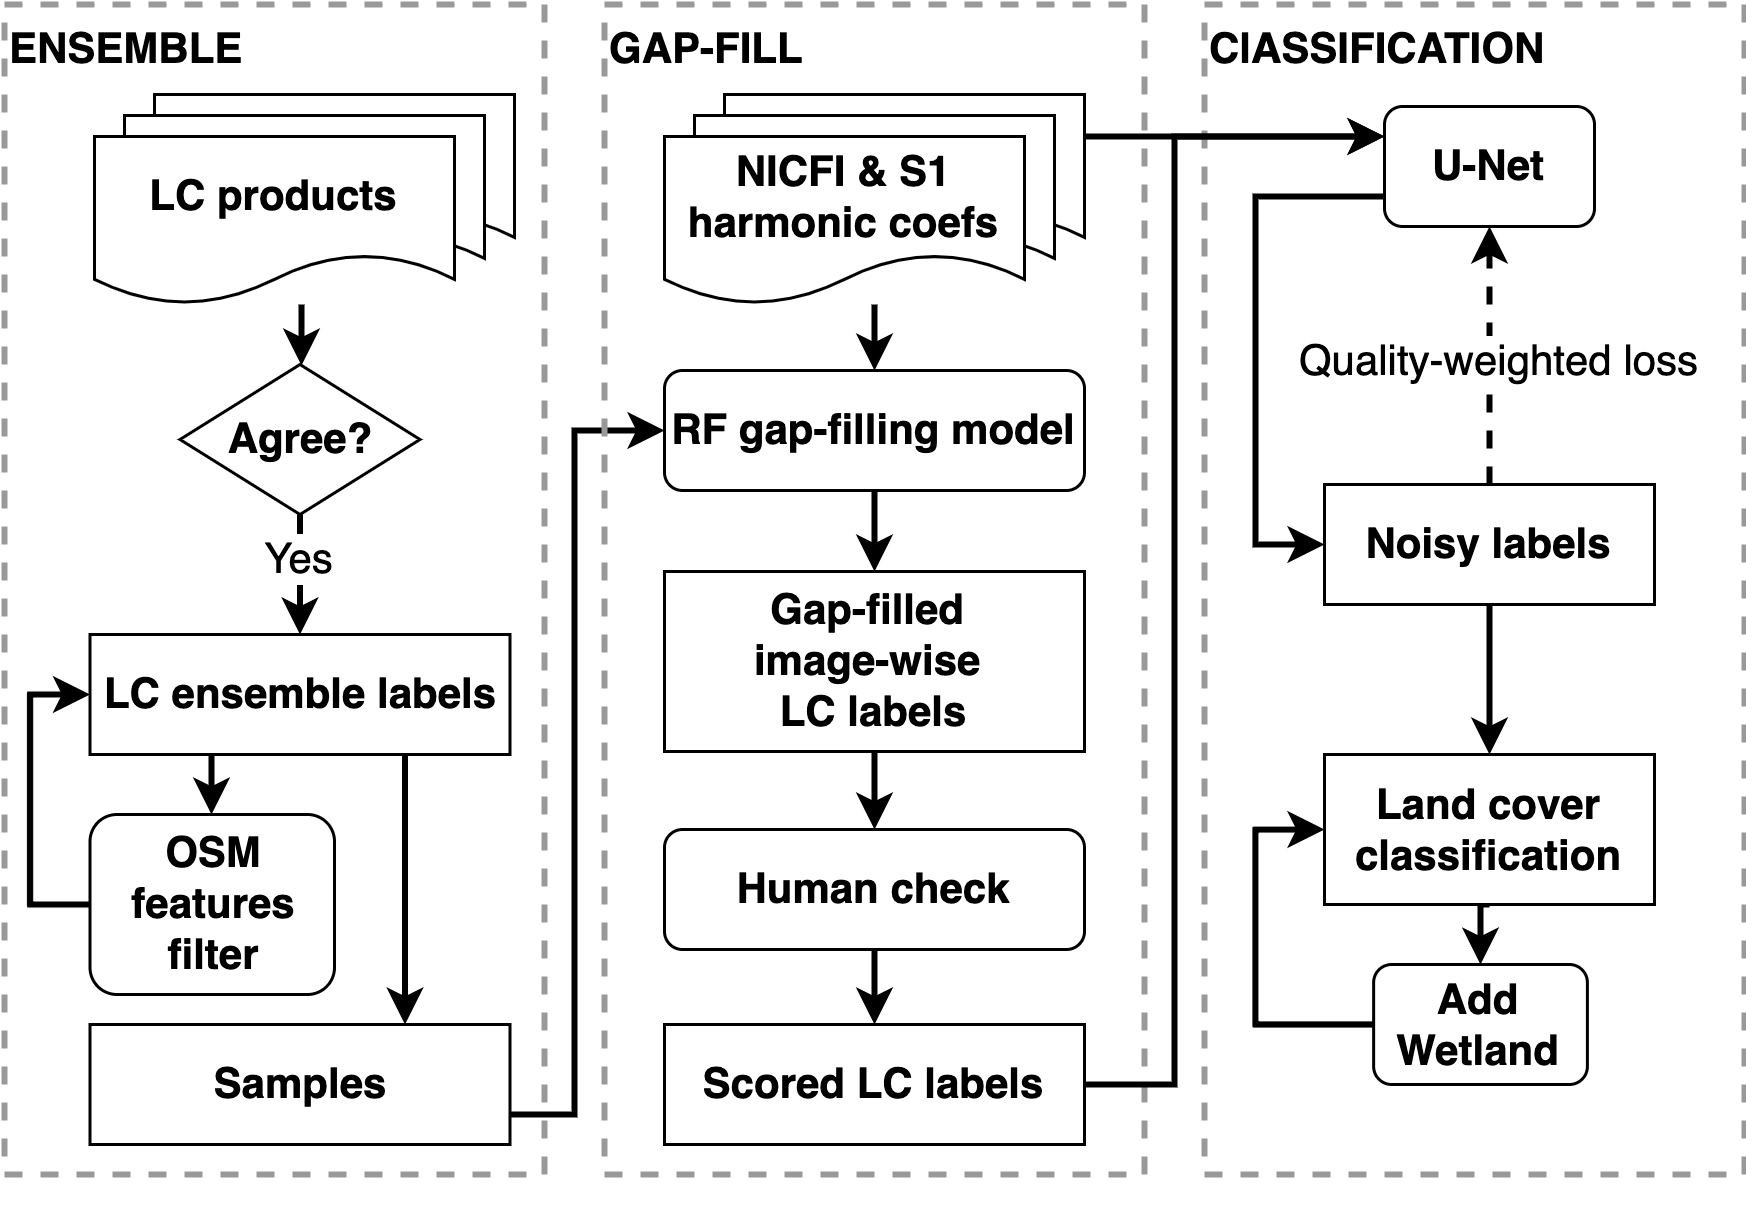

The diagram above was exported from draw.io. Its source (the exported page's mxGraphModel, read from the mxfile embedded in the PNG):
<mxGraphModel dx="928" dy="672" grid="1" gridSize="10" guides="1" tooltips="1" connect="1" arrows="1" fold="1" page="1" pageScale="1" pageWidth="850" pageHeight="1100" math="0" shadow="0">
  <root>
    <mxCell id="0" />
    <mxCell id="1" parent="0" />
    <mxCell id="TevniWUGB_PyBH1SnQ6u-62" value="ClASSIFICATION" style="rounded=0;whiteSpace=wrap;html=1;fontSize=14;align=left;verticalAlign=top;dashed=1;fontColor=#000000;fillColor=none;strokeWidth=2;fontStyle=1;strokeColor=#999999;" parent="1" vertex="1">
      <mxGeometry x="510" y="110" width="180" height="390" as="geometry" />
    </mxCell>
    <mxCell id="TevniWUGB_PyBH1SnQ6u-15" value="" style="edgeStyle=orthogonalEdgeStyle;rounded=0;orthogonalLoop=1;jettySize=auto;html=1;fontSize=14;strokeWidth=2;entryX=0;entryY=0.5;entryDx=0;entryDy=0;" parent="1" source="TevniWUGB_PyBH1SnQ6u-7" target="TevniWUGB_PyBH1SnQ6u-13" edge="1">
      <mxGeometry relative="1" as="geometry">
        <Array as="points">
          <mxPoint x="300" y="480" />
          <mxPoint x="300" y="252" />
        </Array>
      </mxGeometry>
    </mxCell>
    <mxCell id="TevniWUGB_PyBH1SnQ6u-9" value="" style="group" parent="1" vertex="1" connectable="0">
      <mxGeometry x="330" y="140" width="170" height="370" as="geometry" />
    </mxCell>
    <mxCell id="TevniWUGB_PyBH1SnQ6u-37" value="GAP-FILL" style="rounded=0;whiteSpace=wrap;html=1;fontSize=14;align=left;verticalAlign=top;dashed=1;fontColor=#000000;fillColor=none;strokeWidth=2;fontStyle=1;strokeColor=#999999;" parent="TevniWUGB_PyBH1SnQ6u-9" vertex="1">
      <mxGeometry x="-20" y="-30" width="180" height="390" as="geometry" />
    </mxCell>
    <mxCell id="TevniWUGB_PyBH1SnQ6u-10" value="" style="shape=document;whiteSpace=wrap;html=1;boundedLbl=1;" parent="TevniWUGB_PyBH1SnQ6u-9" vertex="1">
      <mxGeometry x="20" width="120" height="56" as="geometry" />
    </mxCell>
    <mxCell id="TevniWUGB_PyBH1SnQ6u-11" value="" style="shape=document;whiteSpace=wrap;html=1;boundedLbl=1;" parent="TevniWUGB_PyBH1SnQ6u-9" vertex="1">
      <mxGeometry x="10" y="7" width="120" height="56" as="geometry" />
    </mxCell>
    <mxCell id="TevniWUGB_PyBH1SnQ6u-12" value="NICFI &amp;amp; S1 harmonic coefs" style="shape=document;whiteSpace=wrap;html=1;boundedLbl=1;fontSize=14;fontStyle=1" parent="TevniWUGB_PyBH1SnQ6u-9" vertex="1">
      <mxGeometry y="14" width="120" height="56" as="geometry" />
    </mxCell>
    <mxCell id="TevniWUGB_PyBH1SnQ6u-19" value="" style="edgeStyle=orthogonalEdgeStyle;rounded=0;orthogonalLoop=1;jettySize=auto;html=1;fontSize=14;strokeWidth=2;" parent="1" source="TevniWUGB_PyBH1SnQ6u-13" target="TevniWUGB_PyBH1SnQ6u-18" edge="1">
      <mxGeometry relative="1" as="geometry" />
    </mxCell>
    <mxCell id="TevniWUGB_PyBH1SnQ6u-13" value="RF gap-filling model" style="rounded=1;whiteSpace=wrap;html=1;fontSize=14;fontStyle=1" parent="1" vertex="1">
      <mxGeometry x="330" y="232" width="140" height="40" as="geometry" />
    </mxCell>
    <mxCell id="TevniWUGB_PyBH1SnQ6u-14" value="" style="edgeStyle=orthogonalEdgeStyle;rounded=0;orthogonalLoop=1;jettySize=auto;html=1;fontSize=14;strokeWidth=2;" parent="1" source="TevniWUGB_PyBH1SnQ6u-12" target="TevniWUGB_PyBH1SnQ6u-13" edge="1">
      <mxGeometry relative="1" as="geometry">
        <Array as="points">
          <mxPoint x="400" y="220" />
          <mxPoint x="400" y="220" />
        </Array>
      </mxGeometry>
    </mxCell>
    <mxCell id="TevniWUGB_PyBH1SnQ6u-22" value="" style="edgeStyle=orthogonalEdgeStyle;rounded=0;orthogonalLoop=1;jettySize=auto;html=1;fontSize=14;strokeWidth=2;" parent="1" source="TevniWUGB_PyBH1SnQ6u-17" target="TevniWUGB_PyBH1SnQ6u-21" edge="1">
      <mxGeometry relative="1" as="geometry" />
    </mxCell>
    <mxCell id="TevniWUGB_PyBH1SnQ6u-17" value="Human check" style="rounded=1;whiteSpace=wrap;html=1;fontSize=14;fontStyle=1" parent="1" vertex="1">
      <mxGeometry x="330" y="385" width="140" height="40" as="geometry" />
    </mxCell>
    <mxCell id="TevniWUGB_PyBH1SnQ6u-20" value="" style="edgeStyle=orthogonalEdgeStyle;rounded=0;orthogonalLoop=1;jettySize=auto;html=1;fontSize=14;strokeWidth=2;" parent="1" source="TevniWUGB_PyBH1SnQ6u-18" target="TevniWUGB_PyBH1SnQ6u-17" edge="1">
      <mxGeometry relative="1" as="geometry" />
    </mxCell>
    <mxCell id="TevniWUGB_PyBH1SnQ6u-18" value="Gap-filled &lt;br&gt;image-wise &lt;br&gt;LC labels" style="rounded=0;whiteSpace=wrap;html=1;fontSize=14;fontStyle=1" parent="1" vertex="1">
      <mxGeometry x="330" y="299" width="140" height="60" as="geometry" />
    </mxCell>
    <mxCell id="TevniWUGB_PyBH1SnQ6u-53" style="edgeStyle=orthogonalEdgeStyle;rounded=0;orthogonalLoop=1;jettySize=auto;html=1;exitX=1;exitY=0.5;exitDx=0;exitDy=0;entryX=0;entryY=0.25;entryDx=0;entryDy=0;fontSize=14;strokeWidth=2;" parent="1" source="TevniWUGB_PyBH1SnQ6u-21" target="TevniWUGB_PyBH1SnQ6u-38" edge="1">
      <mxGeometry relative="1" as="geometry">
        <Array as="points">
          <mxPoint x="500" y="470" />
          <mxPoint x="500" y="154" />
        </Array>
      </mxGeometry>
    </mxCell>
    <mxCell id="TevniWUGB_PyBH1SnQ6u-21" value="Scored LC labels" style="rounded=0;whiteSpace=wrap;html=1;fontSize=14;fontStyle=1" parent="1" vertex="1">
      <mxGeometry x="330" y="450" width="140" height="40" as="geometry" />
    </mxCell>
    <mxCell id="TevniWUGB_PyBH1SnQ6u-24" value="ENSEMBLE" style="rounded=0;whiteSpace=wrap;html=1;fontSize=14;align=left;verticalAlign=top;dashed=1;fontColor=#000000;fillColor=none;strokeWidth=2;fontStyle=1;strokeColor=#999999;" parent="1" vertex="1">
      <mxGeometry x="110" y="110" width="180" height="390" as="geometry" />
    </mxCell>
    <mxCell id="TevniWUGB_PyBH1SnQ6u-7" value="Samples" style="rounded=0;whiteSpace=wrap;html=1;fontSize=14;fontStyle=1" parent="1" vertex="1">
      <mxGeometry x="138.5" y="450" width="140" height="40" as="geometry" />
    </mxCell>
    <mxCell id="TevniWUGB_PyBH1SnQ6u-34" value="" style="edgeStyle=orthogonalEdgeStyle;rounded=0;orthogonalLoop=1;jettySize=auto;html=1;fontSize=14;strokeWidth=2;" parent="1" source="TevniWUGB_PyBH1SnQ6u-5" target="TevniWUGB_PyBH1SnQ6u-31" edge="1">
      <mxGeometry relative="1" as="geometry">
        <Array as="points">
          <mxPoint x="179" y="370" />
          <mxPoint x="179" y="370" />
        </Array>
      </mxGeometry>
    </mxCell>
    <mxCell id="TevniWUGB_PyBH1SnQ6u-36" value="" style="edgeStyle=orthogonalEdgeStyle;rounded=0;orthogonalLoop=1;jettySize=auto;html=1;fontSize=14;strokeWidth=2;entryX=0.75;entryY=0;entryDx=0;entryDy=0;exitX=0.75;exitY=1;exitDx=0;exitDy=0;" parent="1" source="TevniWUGB_PyBH1SnQ6u-5" target="TevniWUGB_PyBH1SnQ6u-7" edge="1">
      <mxGeometry relative="1" as="geometry" />
    </mxCell>
    <mxCell id="TevniWUGB_PyBH1SnQ6u-5" value="LC ensemble labels" style="rounded=0;whiteSpace=wrap;html=1;fontSize=14;fontStyle=1" parent="1" vertex="1">
      <mxGeometry x="138.5" y="320" width="140" height="40" as="geometry" />
    </mxCell>
    <mxCell id="TevniWUGB_PyBH1SnQ6u-29" value="" style="edgeStyle=orthogonalEdgeStyle;rounded=0;orthogonalLoop=1;jettySize=auto;html=1;fontSize=14;strokeWidth=2;" parent="1" source="TevniWUGB_PyBH1SnQ6u-26" target="TevniWUGB_PyBH1SnQ6u-5" edge="1">
      <mxGeometry relative="1" as="geometry" />
    </mxCell>
    <mxCell id="TevniWUGB_PyBH1SnQ6u-30" value="Yes" style="edgeLabel;html=1;align=center;verticalAlign=middle;resizable=0;points=[];fontSize=14;" parent="TevniWUGB_PyBH1SnQ6u-29" vertex="1" connectable="0">
      <mxGeometry x="0.2" y="-1" relative="1" as="geometry">
        <mxPoint y="-10" as="offset" />
      </mxGeometry>
    </mxCell>
    <mxCell id="TevniWUGB_PyBH1SnQ6u-26" value="Agree?" style="rhombus;whiteSpace=wrap;html=1;fontSize=14;strokeWidth=1;fillColor=none;fontStyle=1" parent="1" vertex="1">
      <mxGeometry x="168.5" y="230" width="80" height="50" as="geometry" />
    </mxCell>
    <mxCell id="TevniWUGB_PyBH1SnQ6u-27" value="" style="group" parent="1" vertex="1" connectable="0">
      <mxGeometry x="140" y="140" width="140" height="70" as="geometry" />
    </mxCell>
    <mxCell id="TevniWUGB_PyBH1SnQ6u-1" value="" style="shape=document;whiteSpace=wrap;html=1;boundedLbl=1;" parent="TevniWUGB_PyBH1SnQ6u-27" vertex="1">
      <mxGeometry x="20" width="120" height="56" as="geometry" />
    </mxCell>
    <mxCell id="TevniWUGB_PyBH1SnQ6u-2" value="" style="shape=document;whiteSpace=wrap;html=1;boundedLbl=1;" parent="TevniWUGB_PyBH1SnQ6u-27" vertex="1">
      <mxGeometry x="10" y="7" width="120" height="56" as="geometry" />
    </mxCell>
    <mxCell id="TevniWUGB_PyBH1SnQ6u-3" value="LC products" style="shape=document;whiteSpace=wrap;html=1;boundedLbl=1;fontSize=14;fontStyle=1" parent="TevniWUGB_PyBH1SnQ6u-27" vertex="1">
      <mxGeometry y="14" width="120" height="56" as="geometry" />
    </mxCell>
    <mxCell id="TevniWUGB_PyBH1SnQ6u-28" value="" style="edgeStyle=orthogonalEdgeStyle;rounded=0;orthogonalLoop=1;jettySize=auto;html=1;fontSize=14;strokeWidth=2;" parent="1" source="TevniWUGB_PyBH1SnQ6u-3" target="TevniWUGB_PyBH1SnQ6u-26" edge="1">
      <mxGeometry relative="1" as="geometry">
        <Array as="points">
          <mxPoint x="209" y="220" />
          <mxPoint x="209" y="220" />
        </Array>
      </mxGeometry>
    </mxCell>
    <mxCell id="TevniWUGB_PyBH1SnQ6u-35" style="edgeStyle=orthogonalEdgeStyle;rounded=0;orthogonalLoop=1;jettySize=auto;html=1;exitX=0;exitY=0.5;exitDx=0;exitDy=0;entryX=0;entryY=0.5;entryDx=0;entryDy=0;fontSize=14;strokeWidth=2;" parent="1" source="TevniWUGB_PyBH1SnQ6u-31" target="TevniWUGB_PyBH1SnQ6u-5" edge="1">
      <mxGeometry relative="1" as="geometry" />
    </mxCell>
    <mxCell id="TevniWUGB_PyBH1SnQ6u-31" value="OSM features filter" style="rounded=1;whiteSpace=wrap;html=1;fontSize=14;fontStyle=1" parent="1" vertex="1">
      <mxGeometry x="138.5" y="380" width="81.5" height="60" as="geometry" />
    </mxCell>
    <mxCell id="TevniWUGB_PyBH1SnQ6u-56" style="edgeStyle=orthogonalEdgeStyle;rounded=0;orthogonalLoop=1;jettySize=auto;html=1;exitX=0;exitY=0.75;exitDx=0;exitDy=0;entryX=0;entryY=0.5;entryDx=0;entryDy=0;fontSize=14;strokeWidth=2;" parent="1" source="TevniWUGB_PyBH1SnQ6u-38" target="TevniWUGB_PyBH1SnQ6u-41" edge="1">
      <mxGeometry relative="1" as="geometry">
        <Array as="points">
          <mxPoint x="527" y="174" />
          <mxPoint x="527" y="290" />
        </Array>
      </mxGeometry>
    </mxCell>
    <mxCell id="TevniWUGB_PyBH1SnQ6u-38" value="U-Net" style="rounded=1;whiteSpace=wrap;html=1;fontSize=14;strokeColor=#000000;strokeWidth=1;fillColor=none;fontStyle=1" parent="1" vertex="1">
      <mxGeometry x="570" y="144" width="70" height="40" as="geometry" />
    </mxCell>
    <mxCell id="KJv8JjV1p4wV-yg1aWmk-1" style="edgeStyle=orthogonalEdgeStyle;rounded=0;orthogonalLoop=1;jettySize=auto;html=1;exitX=0.5;exitY=0;exitDx=0;exitDy=0;entryX=0.5;entryY=1;entryDx=0;entryDy=0;strokeWidth=2;dashed=1;" parent="1" source="TevniWUGB_PyBH1SnQ6u-41" target="TevniWUGB_PyBH1SnQ6u-38" edge="1">
      <mxGeometry relative="1" as="geometry" />
    </mxCell>
    <mxCell id="KJv8JjV1p4wV-yg1aWmk-2" value="Quality-weighted loss" style="edgeLabel;html=1;align=center;verticalAlign=middle;resizable=0;points=[];fontSize=14;" parent="KJv8JjV1p4wV-yg1aWmk-1" vertex="1" connectable="0">
      <mxGeometry x="-0.0233" y="-2" relative="1" as="geometry">
        <mxPoint as="offset" />
      </mxGeometry>
    </mxCell>
    <mxCell id="Fy_tR7PB6F2LGnbFSmyI-1" style="edgeStyle=orthogonalEdgeStyle;rounded=0;orthogonalLoop=1;jettySize=auto;html=1;exitX=0.5;exitY=1;exitDx=0;exitDy=0;entryX=0.5;entryY=0;entryDx=0;entryDy=0;strokeWidth=2;" parent="1" source="TevniWUGB_PyBH1SnQ6u-41" target="TevniWUGB_PyBH1SnQ6u-58" edge="1">
      <mxGeometry relative="1" as="geometry" />
    </mxCell>
    <mxCell id="TevniWUGB_PyBH1SnQ6u-41" value="Noisy labels" style="rounded=0;whiteSpace=wrap;html=1;fontSize=14;fontStyle=1" parent="1" vertex="1">
      <mxGeometry x="550" y="270" width="110" height="40" as="geometry" />
    </mxCell>
    <mxCell id="TevniWUGB_PyBH1SnQ6u-52" style="edgeStyle=orthogonalEdgeStyle;rounded=0;orthogonalLoop=1;jettySize=auto;html=1;exitX=1;exitY=0.25;exitDx=0;exitDy=0;entryX=0;entryY=0.25;entryDx=0;entryDy=0;fontSize=14;strokeWidth=2;" parent="1" source="TevniWUGB_PyBH1SnQ6u-10" target="TevniWUGB_PyBH1SnQ6u-38" edge="1">
      <mxGeometry relative="1" as="geometry" />
    </mxCell>
    <mxCell id="KJv8JjV1p4wV-yg1aWmk-6" style="edgeStyle=orthogonalEdgeStyle;rounded=0;orthogonalLoop=1;jettySize=auto;html=1;exitX=0.5;exitY=1;exitDx=0;exitDy=0;entryX=0.5;entryY=0;entryDx=0;entryDy=0;fontSize=14;strokeWidth=2;" parent="1" source="TevniWUGB_PyBH1SnQ6u-58" target="KJv8JjV1p4wV-yg1aWmk-5" edge="1">
      <mxGeometry relative="1" as="geometry" />
    </mxCell>
    <mxCell id="TevniWUGB_PyBH1SnQ6u-58" value="Land cover classification" style="rounded=0;whiteSpace=wrap;html=1;fontSize=14;fontStyle=1" parent="1" vertex="1">
      <mxGeometry x="550" y="360" width="110" height="50" as="geometry" />
    </mxCell>
    <mxCell id="KJv8JjV1p4wV-yg1aWmk-8" style="edgeStyle=orthogonalEdgeStyle;rounded=0;orthogonalLoop=1;jettySize=auto;html=1;exitX=0;exitY=0.5;exitDx=0;exitDy=0;entryX=0;entryY=0.5;entryDx=0;entryDy=0;fontSize=14;strokeWidth=2;" parent="1" source="KJv8JjV1p4wV-yg1aWmk-5" target="TevniWUGB_PyBH1SnQ6u-58" edge="1">
      <mxGeometry relative="1" as="geometry">
        <Array as="points">
          <mxPoint x="527" y="450" />
          <mxPoint x="527" y="385" />
        </Array>
      </mxGeometry>
    </mxCell>
    <mxCell id="KJv8JjV1p4wV-yg1aWmk-5" value="Add Wetland" style="rounded=1;whiteSpace=wrap;html=1;fontSize=14;fontStyle=1" parent="1" vertex="1">
      <mxGeometry x="566.38" y="430" width="71.25" height="40" as="geometry" />
    </mxCell>
  </root>
</mxGraphModel>